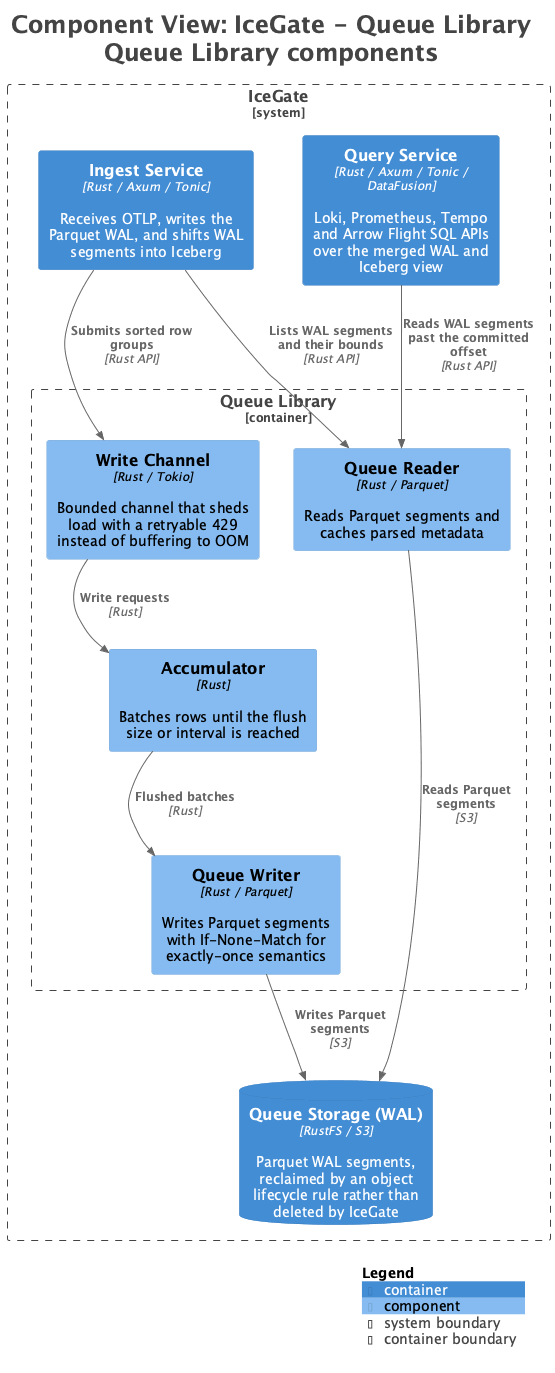

The diagram above was rendered by PlantUML. Its source (embedded in the PNG):
@startuml
title <size:24>Component View: IceGate - Queue Library</size>\n<size:24>Queue Library components</size>

set separator none
top to bottom direction

<style>
  root {
    BackgroundColor: #ffffff
    FontColor: #444444
  }
</style>

!include <C4/C4>
!include <C4/C4_Context>
!include <C4/C4_Container>
!include <C4/C4_Component>

System_Boundary("IceGate_boundary", "IceGate", $tags="") {
  Container_Boundary("IceGate.QueueLibrary_boundary", "Queue Library", $tags="") {
    Component(IceGate.QueueLibrary.WriteChannel, "Write Channel", $techn="Rust / Tokio", $descr="Bounded channel that sheds load with a retryable 429 instead of buffering to OOM", $tags="", $link="")
    Component(IceGate.QueueLibrary.Accumulator, "Accumulator", $techn="Rust", $descr="Batches rows until the flush size or interval is reached", $tags="", $link="")
    Component(IceGate.QueueLibrary.QueueWriter, "Queue Writer", $techn="Rust / Parquet", $descr="Writes Parquet segments with If-None-Match for exactly-once semantics", $tags="", $link="")
    Component(IceGate.QueueLibrary.QueueReader, "Queue Reader", $techn="Rust / Parquet", $descr="Reads Parquet segments and caches parsed metadata", $tags="", $link="")
  }

  Container(IceGate.QueryService, "Query Service", $techn="Rust / Axum / Tonic / DataFusion", $descr="Loki, Prometheus, Tempo and Arrow Flight SQL APIs over the merged WAL and Iceberg view", $tags="", $link="")
  ContainerDb(IceGate.QueueStorageWAL, "Queue Storage (WAL)", $techn="RustFS / S3", $descr="Parquet WAL segments, reclaimed by an object lifecycle rule rather than deleted by IceGate", $tags="", $link="")
  Container(IceGate.IngestService, "Ingest Service", $techn="Rust / Axum / Tonic", $descr="Receives OTLP, writes the Parquet WAL, and shifts WAL segments into Iceberg", $tags="", $link="")
}

Rel(IceGate.QueueLibrary.WriteChannel, IceGate.QueueLibrary.Accumulator, "Write requests", $techn="Rust", $tags="", $link="")
Rel(IceGate.QueueLibrary.Accumulator, IceGate.QueueLibrary.QueueWriter, "Flushed batches", $techn="Rust", $tags="", $link="")
Rel(IceGate.QueueLibrary.QueueWriter, IceGate.QueueStorageWAL, "Writes Parquet segments", $techn="S3", $tags="", $link="")
Rel(IceGate.QueueLibrary.QueueReader, IceGate.QueueStorageWAL, "Reads Parquet segments", $techn="S3", $tags="", $link="")
Rel(IceGate.QueryService, IceGate.QueueLibrary.QueueReader, "Reads WAL segments past the committed offset", $techn="Rust API", $tags="", $link="")
Rel(IceGate.IngestService, IceGate.QueueLibrary.WriteChannel, "Submits sorted row groups", $techn="Rust API", $tags="", $link="")
Rel(IceGate.IngestService, IceGate.QueueLibrary.QueueReader, "Lists WAL segments and their bounds", $techn="Rust API", $tags="", $link="")

SHOW_LEGEND(true)
hide stereotypes
@enduml